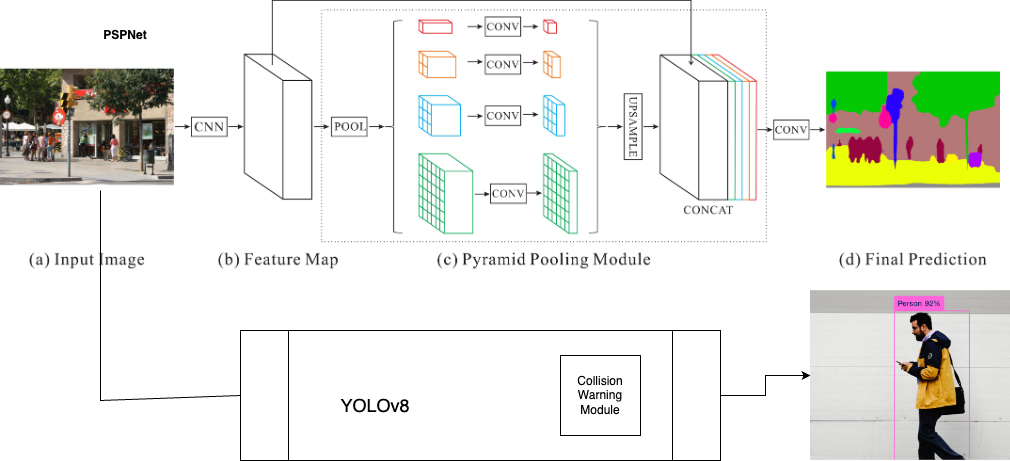

The diagram above was exported from draw.io. Its source (the exported page's mxGraphModel, read from the mxfile embedded in the PNG):
<mxGraphModel dx="1185" dy="792" grid="1" gridSize="10" guides="1" tooltips="1" connect="1" arrows="1" fold="1" page="1" pageScale="1" pageWidth="850" pageHeight="1100" math="0" shadow="0">
  <root>
    <mxCell id="0" />
    <mxCell id="1" parent="0" />
    <mxCell id="VGmKyfdPet4mWH95n3cC-1" value="" style="shape=image;verticalLabelPosition=bottom;labelBackgroundColor=default;verticalAlign=top;aspect=fixed;imageAspect=0;image=https://production-media.paperswithcode.com/methods/new_pspnet-eps-converted-to.jpg;" vertex="1" parent="1">
      <mxGeometry x="10" y="49.999999999999986" width="1000" height="268.33" as="geometry" />
    </mxCell>
    <mxCell id="VGmKyfdPet4mWH95n3cC-3" value="" style="endArrow=none;html=1;rounded=0;exitX=0;exitY=0.5;exitDx=0;exitDy=0;" edge="1" parent="1" source="VGmKyfdPet4mWH95n3cC-4">
      <mxGeometry width="50" height="50" relative="1" as="geometry">
        <mxPoint x="110" y="420" as="sourcePoint" />
        <mxPoint x="110" y="240" as="targetPoint" />
        <Array as="points">
          <mxPoint x="110" y="450" />
        </Array>
      </mxGeometry>
    </mxCell>
    <mxCell id="VGmKyfdPet4mWH95n3cC-7" style="edgeStyle=orthogonalEdgeStyle;rounded=0;orthogonalLoop=1;jettySize=auto;html=1;exitX=1;exitY=0.5;exitDx=0;exitDy=0;entryX=0;entryY=0.5;entryDx=0;entryDy=0;" edge="1" parent="1" source="VGmKyfdPet4mWH95n3cC-4" target="VGmKyfdPet4mWH95n3cC-6">
      <mxGeometry relative="1" as="geometry" />
    </mxCell>
    <mxCell id="VGmKyfdPet4mWH95n3cC-4" value="" style="shape=process;whiteSpace=wrap;html=1;backgroundOutline=1;" vertex="1" parent="1">
      <mxGeometry x="250" y="380" width="480" height="130" as="geometry" />
    </mxCell>
    <mxCell id="VGmKyfdPet4mWH95n3cC-5" value="&lt;font style=&quot;font-size: 18px;&quot;&gt;YOLOv8&lt;/font&gt;" style="text;html=1;strokeColor=none;fillColor=none;align=center;verticalAlign=middle;whiteSpace=wrap;rounded=0;" vertex="1" parent="1">
      <mxGeometry x="270" y="420" width="230" height="70" as="geometry" />
    </mxCell>
    <mxCell id="VGmKyfdPet4mWH95n3cC-6" value="" style="shape=image;verticalLabelPosition=bottom;labelBackgroundColor=default;verticalAlign=top;aspect=fixed;imageAspect=0;image=https://user-images.githubusercontent.com/26833433/243418624-5785cb93-74c9-4541-9179-d5c6782d491a.png;clipPath=inset(0% 33.33% 0% 33.33%);" vertex="1" parent="1">
      <mxGeometry x="820" y="340" width="200" height="170" as="geometry" />
    </mxCell>
    <mxCell id="VGmKyfdPet4mWH95n3cC-8" value="Collision&lt;br&gt;Warning&lt;br&gt;Module" style="whiteSpace=wrap;html=1;aspect=fixed;" vertex="1" parent="1">
      <mxGeometry x="570" y="405" width="80" height="80" as="geometry" />
    </mxCell>
    <mxCell id="VGmKyfdPet4mWH95n3cC-9" value="&lt;b&gt;PSPNet&lt;/b&gt;" style="text;html=1;strokeColor=none;fillColor=none;align=center;verticalAlign=middle;whiteSpace=wrap;rounded=0;" vertex="1" parent="1">
      <mxGeometry x="80" y="60" width="110" height="50" as="geometry" />
    </mxCell>
  </root>
</mxGraphModel>